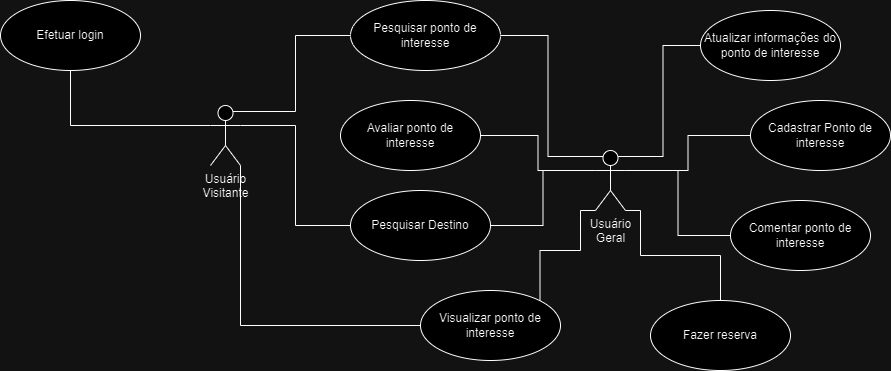

The diagram above was exported from draw.io. Its source (the exported page's mxGraphModel, read from the mxfile embedded in the PNG):
<mxGraphModel dx="1580" dy="440" grid="1" gridSize="10" guides="1" tooltips="1" connect="1" arrows="1" fold="1" page="1" pageScale="1" pageWidth="827" pageHeight="1169" math="0" shadow="0">
  <root>
    <mxCell id="0" />
    <mxCell id="1" parent="0" />
    <mxCell id="oDpuKdDf6dRXWUa8YyBB-6" style="edgeStyle=orthogonalEdgeStyle;rounded=0;orthogonalLoop=1;jettySize=auto;html=1;exitX=0.25;exitY=0.1;exitDx=0;exitDy=0;exitPerimeter=0;entryX=1;entryY=0.5;entryDx=0;entryDy=0;endArrow=none;endFill=0;" parent="1" source="M482HKzJ1v4WkRpFcoeP-1" target="oDpuKdDf6dRXWUa8YyBB-3" edge="1">
      <mxGeometry relative="1" as="geometry" />
    </mxCell>
    <mxCell id="oDpuKdDf6dRXWUa8YyBB-8" style="edgeStyle=orthogonalEdgeStyle;rounded=0;orthogonalLoop=1;jettySize=auto;html=1;exitX=0.75;exitY=0.1;exitDx=0;exitDy=0;exitPerimeter=0;entryX=0;entryY=0.5;entryDx=0;entryDy=0;endArrow=none;endFill=0;" parent="1" source="M482HKzJ1v4WkRpFcoeP-1" target="M482HKzJ1v4WkRpFcoeP-4" edge="1">
      <mxGeometry relative="1" as="geometry" />
    </mxCell>
    <mxCell id="oDpuKdDf6dRXWUa8YyBB-9" style="edgeStyle=orthogonalEdgeStyle;rounded=0;orthogonalLoop=1;jettySize=auto;html=1;exitX=1;exitY=0.3333333333333333;exitDx=0;exitDy=0;exitPerimeter=0;entryX=0;entryY=0.5;entryDx=0;entryDy=0;endArrow=none;endFill=0;" parent="1" source="M482HKzJ1v4WkRpFcoeP-1" target="M482HKzJ1v4WkRpFcoeP-5" edge="1">
      <mxGeometry relative="1" as="geometry" />
    </mxCell>
    <mxCell id="oDpuKdDf6dRXWUa8YyBB-10" style="edgeStyle=orthogonalEdgeStyle;rounded=0;orthogonalLoop=1;jettySize=auto;html=1;exitX=0;exitY=0.3333333333333333;exitDx=0;exitDy=0;exitPerimeter=0;entryX=1;entryY=0.5;entryDx=0;entryDy=0;endArrow=none;endFill=0;" parent="1" source="M482HKzJ1v4WkRpFcoeP-1" target="M482HKzJ1v4WkRpFcoeP-11" edge="1">
      <mxGeometry relative="1" as="geometry" />
    </mxCell>
    <mxCell id="oDpuKdDf6dRXWUa8YyBB-11" style="edgeStyle=orthogonalEdgeStyle;rounded=0;orthogonalLoop=1;jettySize=auto;html=1;exitX=0;exitY=0.3333333333333333;exitDx=0;exitDy=0;exitPerimeter=0;entryX=1;entryY=0.5;entryDx=0;entryDy=0;endArrow=none;endFill=0;" parent="1" source="M482HKzJ1v4WkRpFcoeP-1" target="M482HKzJ1v4WkRpFcoeP-9" edge="1">
      <mxGeometry relative="1" as="geometry" />
    </mxCell>
    <mxCell id="oDpuKdDf6dRXWUa8YyBB-12" style="edgeStyle=orthogonalEdgeStyle;rounded=0;orthogonalLoop=1;jettySize=auto;html=1;exitX=1;exitY=0.3333333333333333;exitDx=0;exitDy=0;exitPerimeter=0;endArrow=none;endFill=0;" parent="1" source="M482HKzJ1v4WkRpFcoeP-1" target="M482HKzJ1v4WkRpFcoeP-6" edge="1">
      <mxGeometry relative="1" as="geometry" />
    </mxCell>
    <mxCell id="oDpuKdDf6dRXWUa8YyBB-14" style="edgeStyle=orthogonalEdgeStyle;rounded=0;orthogonalLoop=1;jettySize=auto;html=1;exitX=0;exitY=1;exitDx=0;exitDy=0;exitPerimeter=0;entryX=1;entryY=0;entryDx=0;entryDy=0;endArrow=none;endFill=0;" parent="1" source="M482HKzJ1v4WkRpFcoeP-1" target="oDpuKdDf6dRXWUa8YyBB-5" edge="1">
      <mxGeometry relative="1" as="geometry">
        <Array as="points">
          <mxPoint x="140" y="250" />
          <mxPoint x="140" y="290" />
          <mxPoint x="100" y="290" />
        </Array>
      </mxGeometry>
    </mxCell>
    <mxCell id="oDpuKdDf6dRXWUa8YyBB-15" style="edgeStyle=orthogonalEdgeStyle;rounded=0;orthogonalLoop=1;jettySize=auto;html=1;exitX=1;exitY=1;exitDx=0;exitDy=0;exitPerimeter=0;endArrow=none;endFill=0;" parent="1" source="M482HKzJ1v4WkRpFcoeP-1" target="M482HKzJ1v4WkRpFcoeP-10" edge="1">
      <mxGeometry relative="1" as="geometry">
        <Array as="points">
          <mxPoint x="200" y="250" />
          <mxPoint x="200" y="295" />
          <mxPoint x="280" y="295" />
        </Array>
      </mxGeometry>
    </mxCell>
    <mxCell id="M482HKzJ1v4WkRpFcoeP-1" value="Usuário &lt;br&gt;Geral" style="shape=umlActor;verticalLabelPosition=bottom;verticalAlign=top;html=1;outlineConnect=0;" parent="1" vertex="1">
      <mxGeometry x="155" y="190" width="30" height="60" as="geometry" />
    </mxCell>
    <mxCell id="M482HKzJ1v4WkRpFcoeP-3" value="Efetuar login" style="ellipse;whiteSpace=wrap;html=1;" parent="1" vertex="1">
      <mxGeometry x="-440" y="40" width="140" height="70" as="geometry" />
    </mxCell>
    <mxCell id="M482HKzJ1v4WkRpFcoeP-4" value="Atualizar informações do ponto de interesse" style="ellipse;whiteSpace=wrap;html=1;" parent="1" vertex="1">
      <mxGeometry x="260" y="50" width="140" height="70" as="geometry" />
    </mxCell>
    <mxCell id="M482HKzJ1v4WkRpFcoeP-5" value="Cadastrar Ponto de interesse" style="ellipse;whiteSpace=wrap;html=1;" parent="1" vertex="1">
      <mxGeometry x="310" y="140" width="140" height="70" as="geometry" />
    </mxCell>
    <mxCell id="M482HKzJ1v4WkRpFcoeP-6" value="Comentar ponto de interesse" style="ellipse;whiteSpace=wrap;html=1;" parent="1" vertex="1">
      <mxGeometry x="290" y="240" width="140" height="70" as="geometry" />
    </mxCell>
    <mxCell id="M482HKzJ1v4WkRpFcoeP-9" value="Pesquisar Destino" style="ellipse;whiteSpace=wrap;html=1;" parent="1" vertex="1">
      <mxGeometry x="-90" y="230" width="140" height="70" as="geometry" />
    </mxCell>
    <mxCell id="M482HKzJ1v4WkRpFcoeP-10" value="Fazer reserva" style="ellipse;whiteSpace=wrap;html=1;" parent="1" vertex="1">
      <mxGeometry x="210" y="340" width="140" height="70" as="geometry" />
    </mxCell>
    <mxCell id="M482HKzJ1v4WkRpFcoeP-11" value="Avaliar ponto de interesse" style="ellipse;whiteSpace=wrap;html=1;" parent="1" vertex="1">
      <mxGeometry x="-100" y="140" width="140" height="70" as="geometry" />
    </mxCell>
    <mxCell id="oDpuKdDf6dRXWUa8YyBB-3" value="Pesquisar ponto de interesse" style="ellipse;whiteSpace=wrap;html=1;align=center;newEdgeStyle={&quot;edgeStyle&quot;:&quot;entityRelationEdgeStyle&quot;,&quot;startArrow&quot;:&quot;none&quot;,&quot;endArrow&quot;:&quot;none&quot;,&quot;segment&quot;:10,&quot;curved&quot;:1,&quot;sourcePerimeterSpacing&quot;:0,&quot;targetPerimeterSpacing&quot;:0};treeFolding=1;treeMoving=1;" parent="1" vertex="1">
      <mxGeometry x="-90" y="40" width="150" height="70" as="geometry" />
    </mxCell>
    <mxCell id="oDpuKdDf6dRXWUa8YyBB-5" value="Visualizar ponto de interesse" style="ellipse;whiteSpace=wrap;html=1;align=center;newEdgeStyle={&quot;edgeStyle&quot;:&quot;entityRelationEdgeStyle&quot;,&quot;startArrow&quot;:&quot;none&quot;,&quot;endArrow&quot;:&quot;none&quot;,&quot;segment&quot;:10,&quot;curved&quot;:1,&quot;sourcePerimeterSpacing&quot;:0,&quot;targetPerimeterSpacing&quot;:0};treeFolding=1;treeMoving=1;" parent="1" vertex="1">
      <mxGeometry x="-20" y="330" width="140" height="70" as="geometry" />
    </mxCell>
    <mxCell id="bTl2Kz6LF-KgW-BxBR_f-6" style="edgeStyle=orthogonalEdgeStyle;rounded=0;orthogonalLoop=1;jettySize=auto;html=1;exitX=0.75;exitY=0.1;exitDx=0;exitDy=0;exitPerimeter=0;entryX=0;entryY=0.5;entryDx=0;entryDy=0;endArrow=none;endFill=0;" edge="1" parent="1" source="bTl2Kz6LF-KgW-BxBR_f-5" target="oDpuKdDf6dRXWUa8YyBB-3">
      <mxGeometry relative="1" as="geometry">
        <mxPoint x="-170" y="80" as="targetPoint" />
      </mxGeometry>
    </mxCell>
    <mxCell id="bTl2Kz6LF-KgW-BxBR_f-7" style="edgeStyle=orthogonalEdgeStyle;rounded=0;orthogonalLoop=1;jettySize=auto;html=1;exitX=1;exitY=0.3333333333333333;exitDx=0;exitDy=0;exitPerimeter=0;entryX=0;entryY=0.5;entryDx=0;entryDy=0;endArrow=none;endFill=0;" edge="1" parent="1" source="bTl2Kz6LF-KgW-BxBR_f-5" target="M482HKzJ1v4WkRpFcoeP-9">
      <mxGeometry relative="1" as="geometry">
        <mxPoint x="-150" y="260" as="targetPoint" />
      </mxGeometry>
    </mxCell>
    <mxCell id="bTl2Kz6LF-KgW-BxBR_f-9" style="edgeStyle=orthogonalEdgeStyle;shape=connector;rounded=0;orthogonalLoop=1;jettySize=auto;html=1;exitX=0;exitY=0.3333333333333333;exitDx=0;exitDy=0;exitPerimeter=0;entryX=0.5;entryY=1;entryDx=0;entryDy=0;labelBackgroundColor=default;strokeColor=default;align=center;verticalAlign=middle;fontFamily=Helvetica;fontSize=11;fontColor=default;endArrow=none;endFill=0;" edge="1" parent="1" source="bTl2Kz6LF-KgW-BxBR_f-5" target="M482HKzJ1v4WkRpFcoeP-3">
      <mxGeometry relative="1" as="geometry" />
    </mxCell>
    <mxCell id="bTl2Kz6LF-KgW-BxBR_f-11" style="edgeStyle=orthogonalEdgeStyle;shape=connector;rounded=0;orthogonalLoop=1;jettySize=auto;html=1;exitX=1;exitY=1;exitDx=0;exitDy=0;exitPerimeter=0;entryX=0;entryY=0.5;entryDx=0;entryDy=0;labelBackgroundColor=default;strokeColor=default;align=center;verticalAlign=middle;fontFamily=Helvetica;fontSize=11;fontColor=default;endArrow=none;endFill=0;" edge="1" parent="1" source="bTl2Kz6LF-KgW-BxBR_f-5" target="oDpuKdDf6dRXWUa8YyBB-5">
      <mxGeometry relative="1" as="geometry" />
    </mxCell>
    <mxCell id="bTl2Kz6LF-KgW-BxBR_f-5" value="Usuário&lt;br&gt;Visitante" style="shape=umlActor;verticalLabelPosition=bottom;verticalAlign=top;html=1;outlineConnect=0;" vertex="1" parent="1">
      <mxGeometry x="-230" y="145" width="30" height="60" as="geometry" />
    </mxCell>
  </root>
</mxGraphModel>